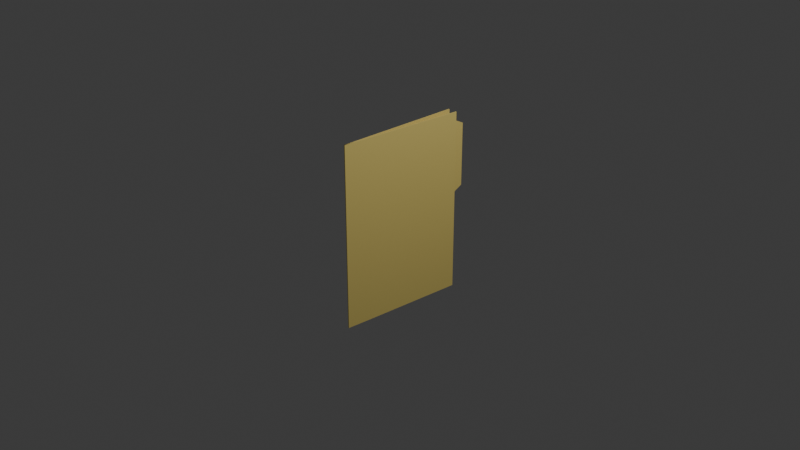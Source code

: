 # Source: carpeta_sin_escalar.blend  (saved by Blender 5.1.30; exported with 4.5.12 LTS)
import bpy
from mathutils import Matrix  # noqa: F401  (used for matrix-valued properties, if any)

bpy.ops.wm.read_factory_settings(use_empty=True)
scene = bpy.context.scene
scene.name = 'Scene'

# ---- collections
col_collection = bpy.data.collections.new('Collection'); scene.collection.children.link(col_collection)

# ---- materials (node trees are filled in below, after node groups)
mat_material_001 = bpy.data.materials.new('Material.001')
mat_material_001.alpha_threshold = 0.0
mat_material_001.use_backface_culling_lightprobe_volume = False
mat_material_001.roughness = 0.5
mat_material_001.line_color = (0.0, 0.0, 0.0, 1.0)

# ---- material node trees
mat_material_001.use_nodes = True; mat_material_001.node_tree.nodes.clear()
_N = mat_material_001.node_tree.nodes; _L = mat_material_001.node_tree.links
n0 = _N.new('ShaderNodeOutputMaterial'); n0.name = 'Material Output'; n0.location = (200, 100)
n1 = _N.new('ShaderNodeBsdfPrincipled'); n1.name = 'Principled BSDF'; n1.location = (-200, 100)
n1.inputs[0].default_value = (0.8, 0.6417, 0.1922, 1.0)
_L.new(n1.outputs[0], n0.inputs[0])
n0.is_active_output = True

# ---- world
world_world = bpy.data.worlds.new('World'); scene.world = world_world
world_world.use_nodes = True; world_world.node_tree.nodes.clear()
_N = world_world.node_tree.nodes; _L = world_world.node_tree.links
n0 = _N.new('ShaderNodeOutputWorld'); n0.name = 'World Output'; n0.location = (200, 100)
n1 = _N.new('ShaderNodeBackground'); n1.name = 'Background'; n1.location = (-200, 100)
n1.inputs[0].default_value = (0.05088, 0.05088, 0.05088, 1.0)
_L.new(n1.outputs[0], n0.inputs[0])
n0.is_active_output = True
world_world.color = (0.05088, 0.05088, 0.05088)
world_world.sun_shadow_jitter_overblur = 0.0

# ---- cameras
cam_camera = bpy.data.cameras.new('Camera')
cam_camera.clip_end = 100.0
cam_camera.ortho_scale = 7.314

# ---- lights
light_light = bpy.data.lights.new('Light', 'POINT')
light_light.energy = 1000.0
light_light.shadow_soft_size = 0.1

# ---- meshes
me_cube = bpy.data.meshes.new('Cube')
me_cube.from_pydata([(0.0, 1.4, 1.0), (0.0, 1.4, -1.0), (0.0, 0.0, 1.0), (0.0, 0.0, -1.0), (0.0, 1.4, 0.9), (0.0, 1.6, 0.8), (0.0, 1.6, 0.1), (0.0, 1.4, -3.725e-08), (0.0, 1.4, -3.725e-08)], [(7, 6), (8, 7)], [(4, 5, 6, 8, 1, 3, 2, 0)])
_uv = me_cube.uv_layers.new(name='UVMap')
_uv.uv.foreach_set('vector', [0.0, 0.0, 0.0, 0.0, 0.0, 0.0, 0.0, 0.0, 0.0, 0.0, 0.0, 0.0, 0.0, 0.0, 0.0, 0.0])
me_cube.materials.append(mat_material_001)
me_cube.use_mirror_vertex_groups = False
me_cube.update()
me_cube_001 = bpy.data.meshes.new('Cube.001')
me_cube_001.from_pydata([(0.0766, 1.097, 1.0), (0.0766, 1.097, -1.0), (2.356e-10, -2.986e-08, -1.0), (-3.013e-09, -8.938e-08, 1.0)], [], [(1, 2, 3, 0)])
_uv = me_cube_001.uv_layers.new(name='UVMap')
_uv.uv.foreach_set('vector', [0.0, 0.0, 0.0, 0.0, 0.0, 0.0, 0.0, 0.0])
me_cube_001.materials.append(mat_material_001)
me_cube_001.use_mirror_vertex_groups = False
me_cube_001.update()
me_cube_002 = bpy.data.meshes.new('Cube.002')
me_cube_002.from_pydata([(0.0, 0.0, 1.0), (0.0, 0.0, -1.0), (0.02398, 0.2999, -1.0), (0.02398, 0.2999, 1.0)], [], [(3, 2, 1, 0)])
_uv = me_cube_002.uv_layers.new(name='UVMap')
_uv.uv.foreach_set('vector', [0.0, 0.0, 0.0, 0.0, 0.0, 0.0, 0.0, 0.0])
me_cube_002.materials.append(mat_material_001)
me_cube_002.use_mirror_vertex_groups = False
me_cube_002.update()

# ---- objects
ob_base = bpy.data.objects.new('base', me_cube)
ob_light = bpy.data.objects.new('Light', light_light)
ob_camera = bpy.data.objects.new('Camera', cam_camera)
ob_tapa = bpy.data.objects.new('tapa', me_cube_001)
ob_tapa_001 = bpy.data.objects.new('tapa.001', me_cube_002)

# ---- transforms, parenting, visibility, modifiers, constraints
ob_base.location = (0.0, -0.7, 0.0)
ob_base.lock_rotations_4d = False
ob_base.empty_display_type = 'ARROWS'
ob_base.lineart.crease_threshold = 0.0
_m = ob_base.modifiers.new('Solidify', 'SOLIDIFY')
_m.offset = 1.0
ob_light.location = (4.076, 1.005, 5.904)
ob_light.rotation_euler = (0.6503, 0.05522, 1.866)
ob_light.lock_rotations_4d = False
ob_light.empty_display_type = 'ARROWS'
ob_light.color = (0.0, 0.0, 0.0, 0.0)
ob_light.lineart.crease_threshold = 0.0
ob_camera.location = (7.359, -6.926, 4.958)
ob_camera.rotation_euler = (1.109, 0.0, 0.8149)
ob_camera.lock_rotations_4d = False
ob_camera.empty_display_type = 'ARROWS'
ob_camera.color = (0.0, 0.0, 0.0, 0.0)
ob_camera.display_type = 'WIRE'
ob_camera.lineart.crease_threshold = 0.0
ob_tapa.location = (0.02398, -0.4001, 0.0)
ob_tapa.lock_rotations_4d = False
ob_tapa.empty_display_type = 'ARROWS'
ob_tapa.lineart.crease_threshold = 0.0
_m = ob_tapa.modifiers.new('Solidify', 'SOLIDIFY')
_m.offset = 1.0
ob_tapa_001.location = (0.0, -0.7, 0.0)
ob_tapa_001.lock_rotations_4d = False
ob_tapa_001.empty_display_type = 'ARROWS'
ob_tapa_001.lineart.crease_threshold = 0.0
_m = ob_tapa_001.modifiers.new('Solidify', 'SOLIDIFY')
_m.offset = 1.0

# ---- collection membership
col_collection.objects.link(ob_base)
col_collection.objects.link(ob_light)
col_collection.objects.link(ob_camera)
col_collection.objects.link(ob_tapa)
col_collection.objects.link(ob_tapa_001)

# ---- scene / render settings (as saved in the file)
scene.camera = ob_camera
scene.frame_start = 1; scene.frame_end = 250; scene.frame_set(0)
scene.render.engine = 'BLENDER_EEVEE_NEXT'
scene.render.bake_bias = 0.0
scene.render.bake_samples = 0
scene.cycles.sampling_pattern = 'TABULATED_SOBOL'
scene.eevee.use_volume_custom_range = False
bpy.context.view_layer.update()
